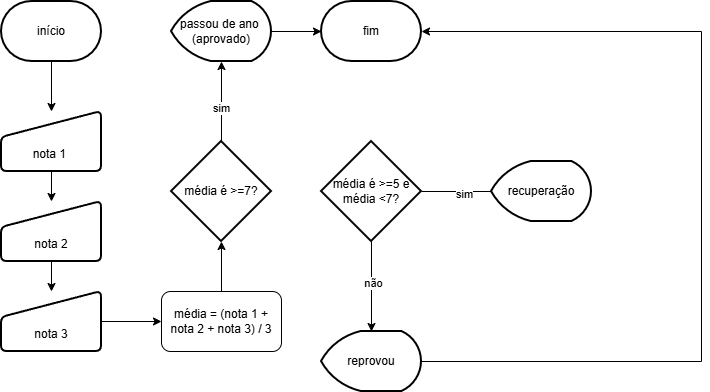

The diagram above was exported from draw.io. Its source (the exported page's mxGraphModel, read from the mxfile embedded in the PNG):
<mxGraphModel dx="1414" dy="777" grid="1" gridSize="10" guides="1" tooltips="1" connect="1" arrows="1" fold="1" page="1" pageScale="1" pageWidth="827" pageHeight="1169" math="0" shadow="0">
  <root>
    <mxCell id="0" />
    <mxCell id="1" parent="0" />
    <mxCell id="jw92mK0BovYA1l_zchvO-5" edge="1" parent="1" source="jw92mK0BovYA1l_zchvO-1" style="edgeStyle=orthogonalEdgeStyle;rounded=0;orthogonalLoop=1;jettySize=auto;html=1;" target="jw92mK0BovYA1l_zchvO-2" value="">
      <mxGeometry relative="1" as="geometry" />
    </mxCell>
    <mxCell id="jw92mK0BovYA1l_zchvO-1" parent="1" style="strokeWidth=2;html=1;shape=mxgraph.flowchart.terminator;whiteSpace=wrap;" value="início" vertex="1">
      <mxGeometry height="60" width="100" x="80" y="70" as="geometry" />
    </mxCell>
    <mxCell id="jw92mK0BovYA1l_zchvO-6" edge="1" parent="1" source="jw92mK0BovYA1l_zchvO-2" style="edgeStyle=orthogonalEdgeStyle;rounded=0;orthogonalLoop=1;jettySize=auto;html=1;" target="jw92mK0BovYA1l_zchvO-3" value="">
      <mxGeometry relative="1" as="geometry" />
    </mxCell>
    <mxCell id="jw92mK0BovYA1l_zchvO-2" parent="1" style="html=1;strokeWidth=2;shape=manualInput;boundedLbl=1;whiteSpace=wrap;rounded=1;size=26;arcSize=11;" value="nota 1&amp;nbsp;" vertex="1">
      <mxGeometry height="60" width="100" x="80" y="180" as="geometry" />
    </mxCell>
    <mxCell id="jw92mK0BovYA1l_zchvO-7" edge="1" parent="1" source="jw92mK0BovYA1l_zchvO-3" style="edgeStyle=orthogonalEdgeStyle;rounded=0;orthogonalLoop=1;jettySize=auto;html=1;" target="jw92mK0BovYA1l_zchvO-4" value="">
      <mxGeometry relative="1" as="geometry" />
    </mxCell>
    <mxCell id="jw92mK0BovYA1l_zchvO-3" parent="1" style="html=1;strokeWidth=2;shape=manualInput;boundedLbl=1;whiteSpace=wrap;rounded=1;size=26;arcSize=11;" value="nota 2" vertex="1">
      <mxGeometry height="60" width="100" x="80" y="270" as="geometry" />
    </mxCell>
    <mxCell id="jw92mK0BovYA1l_zchvO-9" edge="1" parent="1" source="jw92mK0BovYA1l_zchvO-4" style="edgeStyle=orthogonalEdgeStyle;rounded=0;orthogonalLoop=1;jettySize=auto;html=1;" target="jw92mK0BovYA1l_zchvO-8" value="">
      <mxGeometry relative="1" as="geometry" />
    </mxCell>
    <mxCell id="jw92mK0BovYA1l_zchvO-4" parent="1" style="html=1;strokeWidth=2;shape=manualInput;boundedLbl=1;whiteSpace=wrap;rounded=1;size=26;arcSize=11;" value="nota 3" vertex="1">
      <mxGeometry height="60" width="100" x="80" y="360" as="geometry" />
    </mxCell>
    <mxCell id="jw92mK0BovYA1l_zchvO-11" edge="1" parent="1" source="jw92mK0BovYA1l_zchvO-8" style="edgeStyle=orthogonalEdgeStyle;rounded=0;orthogonalLoop=1;jettySize=auto;html=1;" target="jw92mK0BovYA1l_zchvO-10" value="">
      <mxGeometry relative="1" as="geometry" />
    </mxCell>
    <mxCell id="jw92mK0BovYA1l_zchvO-8" parent="1" style="rounded=1;whiteSpace=wrap;html=1;" value="média = (nota 1 + nota 2 + nota 3) / 3" vertex="1">
      <mxGeometry height="60" width="120" x="240" y="360" as="geometry" />
    </mxCell>
    <mxCell id="jw92mK0BovYA1l_zchvO-13" edge="1" parent="1" source="jw92mK0BovYA1l_zchvO-10" style="edgeStyle=orthogonalEdgeStyle;rounded=0;orthogonalLoop=1;jettySize=auto;html=1;" target="jw92mK0BovYA1l_zchvO-12" value="">
      <mxGeometry relative="1" as="geometry" />
    </mxCell>
    <mxCell id="jw92mK0BovYA1l_zchvO-14" connectable="0" parent="jw92mK0BovYA1l_zchvO-13" style="edgeLabel;html=1;align=center;verticalAlign=middle;resizable=0;points=[];" value="sim" vertex="1">
      <mxGeometry relative="1" x="-0.15" y="1" as="geometry">
        <mxPoint as="offset" />
      </mxGeometry>
    </mxCell>
    <mxCell id="jw92mK0BovYA1l_zchvO-10" parent="1" style="strokeWidth=2;html=1;shape=mxgraph.flowchart.decision;whiteSpace=wrap;" value="média é &amp;gt;=7?" vertex="1">
      <mxGeometry height="100" width="100" x="250" y="210" as="geometry" />
    </mxCell>
    <mxCell id="jw92mK0BovYA1l_zchvO-16" edge="1" parent="1" source="jw92mK0BovYA1l_zchvO-12" style="edgeStyle=orthogonalEdgeStyle;rounded=0;orthogonalLoop=1;jettySize=auto;html=1;" target="jw92mK0BovYA1l_zchvO-15" value="">
      <mxGeometry relative="1" as="geometry" />
    </mxCell>
    <mxCell id="jw92mK0BovYA1l_zchvO-12" parent="1" style="strokeWidth=2;html=1;shape=mxgraph.flowchart.display;whiteSpace=wrap;" value="passou de ano&amp;nbsp;&lt;br&gt;(aprovado)" vertex="1">
      <mxGeometry height="60" width="100" x="250" y="70" as="geometry" />
    </mxCell>
    <mxCell id="jw92mK0BovYA1l_zchvO-15" parent="1" style="strokeWidth=2;html=1;shape=mxgraph.flowchart.terminator;whiteSpace=wrap;" value="fim" vertex="1">
      <mxGeometry height="60" width="100" x="400" y="70" as="geometry" />
    </mxCell>
    <mxCell id="jw92mK0BovYA1l_zchvO-19" edge="1" parent="1" source="jw92mK0BovYA1l_zchvO-17" style="edgeStyle=orthogonalEdgeStyle;rounded=0;orthogonalLoop=1;jettySize=auto;html=1;" target="jw92mK0BovYA1l_zchvO-18" value="">
      <mxGeometry relative="1" as="geometry" />
    </mxCell>
    <mxCell id="jw92mK0BovYA1l_zchvO-20" connectable="0" parent="jw92mK0BovYA1l_zchvO-19" style="edgeLabel;html=1;align=center;verticalAlign=middle;resizable=0;points=[];" value="não" vertex="1">
      <mxGeometry relative="1" x="-0.0889" y="1" as="geometry">
        <mxPoint as="offset" />
      </mxGeometry>
    </mxCell>
    <mxCell id="jw92mK0BovYA1l_zchvO-22" edge="1" parent="1" source="jw92mK0BovYA1l_zchvO-17" style="edgeStyle=orthogonalEdgeStyle;rounded=0;orthogonalLoop=1;jettySize=auto;html=1;" value="">
      <mxGeometry relative="1" as="geometry">
        <mxPoint x="580" y="260" as="targetPoint" />
      </mxGeometry>
    </mxCell>
    <mxCell id="jw92mK0BovYA1l_zchvO-24" connectable="0" parent="jw92mK0BovYA1l_zchvO-22" style="edgeLabel;html=1;align=center;verticalAlign=middle;resizable=0;points=[];" value="sim" vertex="1">
      <mxGeometry relative="1" x="0.05" y="-2" as="geometry">
        <mxPoint as="offset" />
      </mxGeometry>
    </mxCell>
    <mxCell id="jw92mK0BovYA1l_zchvO-17" parent="1" style="strokeWidth=2;html=1;shape=mxgraph.flowchart.decision;whiteSpace=wrap;" value="média é &amp;gt;=5 e média &amp;lt;7?" vertex="1">
      <mxGeometry height="100" width="100" x="400" y="210" as="geometry" />
    </mxCell>
    <mxCell id="jw92mK0BovYA1l_zchvO-25" edge="1" parent="1" source="jw92mK0BovYA1l_zchvO-18" style="edgeStyle=orthogonalEdgeStyle;rounded=0;orthogonalLoop=1;jettySize=auto;html=1;" target="jw92mK0BovYA1l_zchvO-15">
      <mxGeometry relative="1" as="geometry">
        <Array as="points">
          <mxPoint x="780" y="430" />
          <mxPoint x="780" y="100" />
        </Array>
      </mxGeometry>
    </mxCell>
    <mxCell id="jw92mK0BovYA1l_zchvO-18" parent="1" style="strokeWidth=2;html=1;shape=mxgraph.flowchart.display;whiteSpace=wrap;" value="reprovou" vertex="1">
      <mxGeometry height="60" width="100" x="400" y="400" as="geometry" />
    </mxCell>
    <mxCell id="jw92mK0BovYA1l_zchvO-23" parent="1" style="strokeWidth=2;html=1;shape=mxgraph.flowchart.display;whiteSpace=wrap;" value="recuperação" vertex="1">
      <mxGeometry height="60" width="100" x="570" y="230" as="geometry" />
    </mxCell>
  </root>
</mxGraphModel>